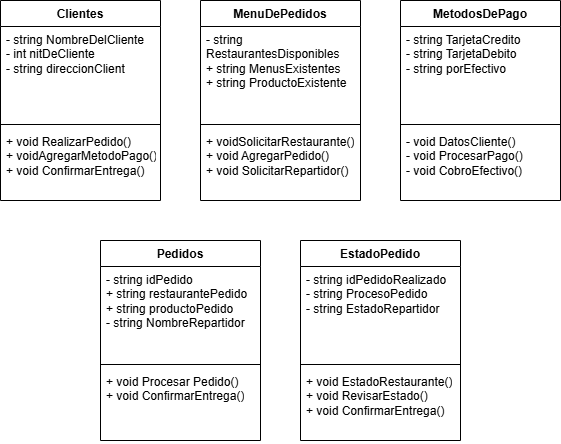

The diagram above was exported from draw.io. Its source (the exported page's mxGraphModel, read from the mxfile embedded in the PNG):
<mxGraphModel dx="1223" dy="528" grid="1" gridSize="10" guides="1" tooltips="1" connect="1" arrows="1" fold="1" page="1" pageScale="1" pageWidth="827" pageHeight="1169" math="0" shadow="0">
  <root>
    <mxCell id="0" />
    <mxCell id="1" parent="0" />
    <mxCell id="qaAicxAQVDk4mZgVdjFn-6" value="MenuDePedidos" style="swimlane;fontStyle=1;align=center;verticalAlign=top;childLayout=stackLayout;horizontal=1;startSize=26;horizontalStack=0;resizeParent=1;resizeParentMax=0;resizeLast=0;collapsible=1;marginBottom=0;whiteSpace=wrap;html=1;" vertex="1" parent="1">
      <mxGeometry x="320" y="40" width="160" height="200" as="geometry" />
    </mxCell>
    <mxCell id="qaAicxAQVDk4mZgVdjFn-7" value="- string RestaurantesDisponibles&lt;div&gt;+ string MenusExistentes&lt;/div&gt;&lt;div&gt;+ string ProductoExistente&lt;/div&gt;" style="text;strokeColor=none;fillColor=none;align=left;verticalAlign=top;spacingLeft=4;spacingRight=4;overflow=hidden;rotatable=0;points=[[0,0.5],[1,0.5]];portConstraint=eastwest;whiteSpace=wrap;html=1;" vertex="1" parent="qaAicxAQVDk4mZgVdjFn-6">
      <mxGeometry y="26" width="160" height="94" as="geometry" />
    </mxCell>
    <mxCell id="qaAicxAQVDk4mZgVdjFn-8" value="" style="line;strokeWidth=1;fillColor=none;align=left;verticalAlign=middle;spacingTop=-1;spacingLeft=3;spacingRight=3;rotatable=0;labelPosition=right;points=[];portConstraint=eastwest;strokeColor=inherit;" vertex="1" parent="qaAicxAQVDk4mZgVdjFn-6">
      <mxGeometry y="120" width="160" height="8" as="geometry" />
    </mxCell>
    <mxCell id="qaAicxAQVDk4mZgVdjFn-9" value="+ voidSolicitarRestaurante()&lt;div&gt;+ void&amp;nbsp;AgregarPedido()&lt;/div&gt;&lt;div&gt;+ void SolicitarRepartidor()&lt;/div&gt;" style="text;strokeColor=none;fillColor=none;align=left;verticalAlign=top;spacingLeft=4;spacingRight=4;overflow=hidden;rotatable=0;points=[[0,0.5],[1,0.5]];portConstraint=eastwest;whiteSpace=wrap;html=1;" vertex="1" parent="qaAicxAQVDk4mZgVdjFn-6">
      <mxGeometry y="128" width="160" height="72" as="geometry" />
    </mxCell>
    <mxCell id="qaAicxAQVDk4mZgVdjFn-10" value="Clientes" style="swimlane;fontStyle=1;align=center;verticalAlign=top;childLayout=stackLayout;horizontal=1;startSize=26;horizontalStack=0;resizeParent=1;resizeParentMax=0;resizeLast=0;collapsible=1;marginBottom=0;whiteSpace=wrap;html=1;" vertex="1" parent="1">
      <mxGeometry x="120" y="40" width="160" height="200" as="geometry" />
    </mxCell>
    <mxCell id="qaAicxAQVDk4mZgVdjFn-11" value="- string NombreDelCliente&lt;div&gt;- int nitDeCliente&lt;/div&gt;&lt;div&gt;- string direccionClient&lt;/div&gt;" style="text;strokeColor=none;fillColor=none;align=left;verticalAlign=top;spacingLeft=4;spacingRight=4;overflow=hidden;rotatable=0;points=[[0,0.5],[1,0.5]];portConstraint=eastwest;whiteSpace=wrap;html=1;" vertex="1" parent="qaAicxAQVDk4mZgVdjFn-10">
      <mxGeometry y="26" width="160" height="94" as="geometry" />
    </mxCell>
    <mxCell id="qaAicxAQVDk4mZgVdjFn-12" value="" style="line;strokeWidth=1;fillColor=none;align=left;verticalAlign=middle;spacingTop=-1;spacingLeft=3;spacingRight=3;rotatable=0;labelPosition=right;points=[];portConstraint=eastwest;strokeColor=inherit;" vertex="1" parent="qaAicxAQVDk4mZgVdjFn-10">
      <mxGeometry y="120" width="160" height="8" as="geometry" />
    </mxCell>
    <mxCell id="qaAicxAQVDk4mZgVdjFn-13" value="+ void RealizarPedido()&lt;div&gt;+&amp;nbsp;&lt;span style=&quot;background-color: transparent; color: light-dark(rgb(0, 0, 0), rgb(255, 255, 255));&quot;&gt;void&lt;/span&gt;&lt;span style=&quot;background-color: transparent; color: light-dark(rgb(0, 0, 0), rgb(255, 255, 255));&quot;&gt;AgregarMetodoPago()&lt;/span&gt;&lt;/div&gt;&lt;div&gt;+ void&amp;nbsp;ConfirmarEntrega&lt;span style=&quot;background-color: transparent; color: light-dark(rgb(0, 0, 0), rgb(255, 255, 255));&quot;&gt;()&lt;/span&gt;&lt;/div&gt;" style="text;strokeColor=none;fillColor=none;align=left;verticalAlign=top;spacingLeft=4;spacingRight=4;overflow=hidden;rotatable=0;points=[[0,0.5],[1,0.5]];portConstraint=eastwest;whiteSpace=wrap;html=1;" vertex="1" parent="qaAicxAQVDk4mZgVdjFn-10">
      <mxGeometry y="128" width="160" height="72" as="geometry" />
    </mxCell>
    <mxCell id="qaAicxAQVDk4mZgVdjFn-14" value="MetodosDePago" style="swimlane;fontStyle=1;align=center;verticalAlign=top;childLayout=stackLayout;horizontal=1;startSize=26;horizontalStack=0;resizeParent=1;resizeParentMax=0;resizeLast=0;collapsible=1;marginBottom=0;whiteSpace=wrap;html=1;" vertex="1" parent="1">
      <mxGeometry x="520" y="40" width="160" height="200" as="geometry" />
    </mxCell>
    <mxCell id="qaAicxAQVDk4mZgVdjFn-15" value="- string TarjetaCredito&lt;div&gt;- string TarjetaDebito&lt;br&gt;&lt;div&gt;- string porEfectivo&lt;/div&gt;&lt;/div&gt;" style="text;strokeColor=none;fillColor=none;align=left;verticalAlign=top;spacingLeft=4;spacingRight=4;overflow=hidden;rotatable=0;points=[[0,0.5],[1,0.5]];portConstraint=eastwest;whiteSpace=wrap;html=1;" vertex="1" parent="qaAicxAQVDk4mZgVdjFn-14">
      <mxGeometry y="26" width="160" height="94" as="geometry" />
    </mxCell>
    <mxCell id="qaAicxAQVDk4mZgVdjFn-16" value="" style="line;strokeWidth=1;fillColor=none;align=left;verticalAlign=middle;spacingTop=-1;spacingLeft=3;spacingRight=3;rotatable=0;labelPosition=right;points=[];portConstraint=eastwest;strokeColor=inherit;" vertex="1" parent="qaAicxAQVDk4mZgVdjFn-14">
      <mxGeometry y="120" width="160" height="8" as="geometry" />
    </mxCell>
    <mxCell id="qaAicxAQVDk4mZgVdjFn-17" value="- void&amp;nbsp;DatosCliente()&lt;div&gt;-&amp;nbsp;&lt;span style=&quot;background-color: transparent; color: light-dark(rgb(0, 0, 0), rgb(255, 255, 255));&quot;&gt;void&lt;/span&gt;&lt;span style=&quot;background-color: transparent; color: light-dark(rgb(0, 0, 0), rgb(255, 255, 255));&quot;&gt;&amp;nbsp;ProcesarPago()&lt;/span&gt;&lt;/div&gt;&lt;div&gt;-&amp;nbsp;&lt;span style=&quot;background-color: transparent; color: light-dark(rgb(0, 0, 0), rgb(255, 255, 255));&quot;&gt;void CobroEfectivo()&lt;/span&gt;&lt;span style=&quot;background-color: transparent; color: light-dark(rgb(0, 0, 0), rgb(255, 255, 255));&quot;&gt;&amp;nbsp;&lt;/span&gt;&lt;/div&gt;" style="text;strokeColor=none;fillColor=none;align=left;verticalAlign=top;spacingLeft=4;spacingRight=4;overflow=hidden;rotatable=0;points=[[0,0.5],[1,0.5]];portConstraint=eastwest;whiteSpace=wrap;html=1;" vertex="1" parent="qaAicxAQVDk4mZgVdjFn-14">
      <mxGeometry y="128" width="160" height="72" as="geometry" />
    </mxCell>
    <mxCell id="qaAicxAQVDk4mZgVdjFn-18" value="Pedidos" style="swimlane;fontStyle=1;align=center;verticalAlign=top;childLayout=stackLayout;horizontal=1;startSize=26;horizontalStack=0;resizeParent=1;resizeParentMax=0;resizeLast=0;collapsible=1;marginBottom=0;whiteSpace=wrap;html=1;" vertex="1" parent="1">
      <mxGeometry x="220" y="280" width="160" height="200" as="geometry" />
    </mxCell>
    <mxCell id="qaAicxAQVDk4mZgVdjFn-19" value="&lt;div&gt;- string idPedido&lt;/div&gt;+ string restaurantePedido&lt;div&gt;+ string productoPedido&lt;/div&gt;&lt;div&gt;- string NombreRepartidor&lt;/div&gt;" style="text;strokeColor=none;fillColor=none;align=left;verticalAlign=top;spacingLeft=4;spacingRight=4;overflow=hidden;rotatable=0;points=[[0,0.5],[1,0.5]];portConstraint=eastwest;whiteSpace=wrap;html=1;" vertex="1" parent="qaAicxAQVDk4mZgVdjFn-18">
      <mxGeometry y="26" width="160" height="94" as="geometry" />
    </mxCell>
    <mxCell id="qaAicxAQVDk4mZgVdjFn-20" value="" style="line;strokeWidth=1;fillColor=none;align=left;verticalAlign=middle;spacingTop=-1;spacingLeft=3;spacingRight=3;rotatable=0;labelPosition=right;points=[];portConstraint=eastwest;strokeColor=inherit;" vertex="1" parent="qaAicxAQVDk4mZgVdjFn-18">
      <mxGeometry y="120" width="160" height="8" as="geometry" />
    </mxCell>
    <mxCell id="qaAicxAQVDk4mZgVdjFn-21" value="+ void Procesar Pedido()&lt;div&gt;+ void ConfirmarEntrega()&lt;/div&gt;" style="text;strokeColor=none;fillColor=none;align=left;verticalAlign=top;spacingLeft=4;spacingRight=4;overflow=hidden;rotatable=0;points=[[0,0.5],[1,0.5]];portConstraint=eastwest;whiteSpace=wrap;html=1;" vertex="1" parent="qaAicxAQVDk4mZgVdjFn-18">
      <mxGeometry y="128" width="160" height="72" as="geometry" />
    </mxCell>
    <mxCell id="qaAicxAQVDk4mZgVdjFn-22" value="EstadoPedido" style="swimlane;fontStyle=1;align=center;verticalAlign=top;childLayout=stackLayout;horizontal=1;startSize=26;horizontalStack=0;resizeParent=1;resizeParentMax=0;resizeLast=0;collapsible=1;marginBottom=0;whiteSpace=wrap;html=1;" vertex="1" parent="1">
      <mxGeometry x="420" y="280" width="160" height="200" as="geometry" />
    </mxCell>
    <mxCell id="qaAicxAQVDk4mZgVdjFn-23" value="- string idPedidoRealizado&lt;div&gt;- string ProcesoPedido&lt;/div&gt;&lt;div&gt;- string EstadoRepartidor&lt;/div&gt;" style="text;strokeColor=none;fillColor=none;align=left;verticalAlign=top;spacingLeft=4;spacingRight=4;overflow=hidden;rotatable=0;points=[[0,0.5],[1,0.5]];portConstraint=eastwest;whiteSpace=wrap;html=1;" vertex="1" parent="qaAicxAQVDk4mZgVdjFn-22">
      <mxGeometry y="26" width="160" height="94" as="geometry" />
    </mxCell>
    <mxCell id="qaAicxAQVDk4mZgVdjFn-24" value="" style="line;strokeWidth=1;fillColor=none;align=left;verticalAlign=middle;spacingTop=-1;spacingLeft=3;spacingRight=3;rotatable=0;labelPosition=right;points=[];portConstraint=eastwest;strokeColor=inherit;" vertex="1" parent="qaAicxAQVDk4mZgVdjFn-22">
      <mxGeometry y="120" width="160" height="8" as="geometry" />
    </mxCell>
    <mxCell id="qaAicxAQVDk4mZgVdjFn-25" value="&lt;div&gt;+ void EstadoRestaurante()&lt;/div&gt;+ void RevisarEstado()&lt;div&gt;+ void ConfirmarEntrega()&lt;/div&gt;" style="text;strokeColor=none;fillColor=none;align=left;verticalAlign=top;spacingLeft=4;spacingRight=4;overflow=hidden;rotatable=0;points=[[0,0.5],[1,0.5]];portConstraint=eastwest;whiteSpace=wrap;html=1;" vertex="1" parent="qaAicxAQVDk4mZgVdjFn-22">
      <mxGeometry y="128" width="160" height="72" as="geometry" />
    </mxCell>
  </root>
</mxGraphModel>